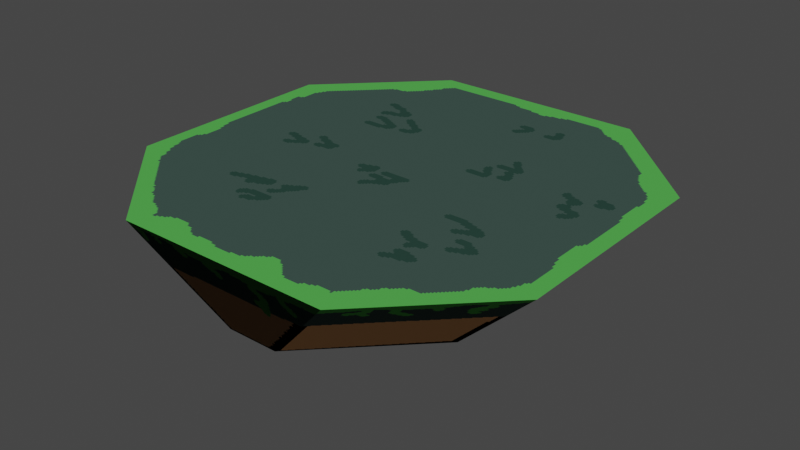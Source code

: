 # Source: scaleisland.blend  (saved by Blender 3.0.42; exported with 4.5.12 LTS)
import bpy
from mathutils import Matrix  # noqa: F401  (used for matrix-valued properties, if any)

bpy.ops.wm.read_factory_settings(use_empty=True)
scene = bpy.context.scene
scene.name = 'Scene'

# ---- collections
col_collection = bpy.data.collections.new('Collection'); scene.collection.children.link(col_collection)

# ---- images (referenced by path relative to the original .blend; pixels are not part of the script)
import os
ASSET_DIR = os.environ.get("B2B_ASSET_DIR", "")  # directory of the original .blend (textures are referenced by path, not embedded)
HERE = os.path.dirname(os.path.abspath(__file__))  # packed textures are extracted next to this script under _unpacked/

def load_image(name, relpath, width, height, colorspace="sRGB"):
    """Load a texture the original file referenced (path relative to the .blend, or extracted next to this script)."""
    p = next((c for c in (os.path.join(HERE, relpath), os.path.join(ASSET_DIR, relpath)) if relpath and os.path.exists(c)), "")
    if p:
        img = bpy.data.images.load(p, check_existing=True)
        img.name = name
    else:  # same state as the original file: an image datablock whose file is absent (Cycles renders it pink)
        img = bpy.data.images.new(name, width, height)
        img.source = "FILE"
        img.filepath = "//" + (relpath or name)
    img.colorspace_settings.name = colorspace
    return img
img_spriteisland = load_image('SpriteIsland', '_unpacked/SpriteIsland.bdba881d.png', 480, 480, 'sRGB')

# ---- materials (node trees are filled in below, after node groups)
mat_island_mtl = bpy.data.materials.new('island_mtl')
mat_island_mtl.use_transparent_shadow = False
mat_island_mtl.diffuse_color = (1.0, 1.0, 1.0, 1.0)
mat_island_mtl.roughness = 1.0
mat_island_mtl.specular_intensity = 0.0

# ---- material node trees
mat_island_mtl.use_nodes = True; mat_island_mtl.node_tree.nodes.clear()
_N = mat_island_mtl.node_tree.nodes; _L = mat_island_mtl.node_tree.links
n0 = _N.new('ShaderNodeBsdfPrincipled'); n0.name = 'Principled BSDF'; n0.location = (10, 300)
n0.distribution = 'GGX'
n0.subsurface_method = 'RANDOM_WALK_SKIN'
n0.inputs[2].default_value = 1.0
n0.inputs[3].default_value = 1.45
n0.inputs[13].default_value = 0.0
n0.inputs[27].default_value = (0.0, 0.0, 0.0, 1.0)
n0.inputs[28].default_value = 1.0
n1 = _N.new('ShaderNodeOutputMaterial'); n1.name = 'Material Output'; n1.location = (300, 300)
n2 = _N.new('ShaderNodeTexImage'); n2.name = 'Image Texture'; n2.location = (-300, 600)
n2.image = img_spriteisland
n2.interpolation = 'Closest'
_L.new(n0.outputs[0], n1.inputs[0])
_L.new(n2.outputs[0], n0.inputs[0])
n1.is_active_output = True

# ---- world
world_world = bpy.data.worlds.new('World'); scene.world = world_world
world_world.use_nodes = True; world_world.node_tree.nodes.clear()
_N = world_world.node_tree.nodes; _L = world_world.node_tree.links
n0 = _N.new('ShaderNodeOutputWorld'); n0.name = 'World Output'; n0.location = (300, 300)
n1 = _N.new('ShaderNodeBackground'); n1.name = 'Background'; n1.location = (10, 300)
n1.inputs[0].default_value = (0.05088, 0.05088, 0.05088, 1.0)
_L.new(n1.outputs[0], n0.inputs[0])
n0.is_active_output = True
world_world.color = (0.05088, 0.05088, 0.05088)
world_world.use_sun_shadow = False
world_world.sun_shadow_jitter_overblur = 0.0

# ---- meshes
me_island = bpy.data.meshes.new('island')
me_island.from_pydata([(1.0, 0.5, -0.5), (0.5, 0.5, -1.0), (-0.5, 0.5, -1.0), (-1.0, 0.5, -0.5), (-1.0, 0.5, 0.5), (-0.5, 0.5, 1.0), (0.5, 0.5, 1.0), (1.0, 0.5, 0.5), (0.5, 0.0, 0.25), (0.0, 0.0, 0.75), (-0.25, 0.0, 0.75), (-0.5, 0.0, 0.25), (-0.5, 0.0, 0.0), (-0.25, 0.0, -0.5), (0.0, 0.0, -0.5), (0.5, 0.0, 0.0)], [], [(0, 1, 2, 3, 4, 5, 6, 7), (8, 9, 10, 11, 12, 13, 14, 15), (6, 9, 8, 7), (5, 10, 9, 6), (4, 11, 10, 5), (3, 12, 11, 4), (2, 13, 12, 3), (1, 14, 13, 2), (0, 15, 14, 1), (7, 8, 15, 0)])
me_island.polygons.foreach_set('use_smooth', [True] * 10)
_k = set([(0, 1), (0, 7), (0, 15), (1, 2), (1, 14), (2, 3), (2, 13), (3, 4), (3, 12), (4, 5), (4, 11), (5, 6), (5, 10), (6, 7), (6, 9), (7, 8), (8, 9), (8, 15), (9, 10), (10, 11), (11, 12), (12, 13), (13, 14), (14, 15)])
me_island.attributes.new('sharp_edge', 'BOOLEAN', 'EDGE').data.foreach_set('value', [ (min(e.vertices), max(e.vertices)) in _k for e in me_island.edges])
_uv = me_island.uv_layers.new(name='UVMap')
_uv.uv.foreach_set('vector', [0.1384, 0.4878, 0.02191, 0.3713, 0.02191, 0.1384, 0.1384, 0.02191, 0.3713, 0.02191, 0.4878, 0.1384, 0.4878, 0.3713, 0.3713, 0.4878, 0.7786, 0.06308, 0.7786, 0.2278, 0.7375, 0.269, 0.6139, 0.2278, 0.5728, 0.1866, 0.5316, 0.06308, 0.5728, 0.02191, 0.7375, 0.02191, 0.6916, 0.6283, 0.6916, 0.803, 0.5316, 0.7642, 0.5316, 0.5895, 0.9527, 0.2548, 0.8225, 0.1966, 0.8225, 0.1384, 0.9527, 0.02191, 0.02191, 0.9781, 0.05929, 0.8083, 0.1857, 0.8344, 0.1857, 0.976, 0.6963, 0.5457, 0.5316, 0.4292, 0.5316, 0.371, 0.6963, 0.3128, 0.7401, 0.5151, 0.7789, 0.3454, 0.9041, 0.3128, 0.9041, 0.514, 0.2304, 0.5316, 0.3951, 0.648, 0.3951, 0.7063, 0.2304, 0.7645, 0.9002, 0.5895, 0.9002, 0.7912, 0.7355, 0.7912, 0.7355, 0.5895, 0.1866, 0.7645, 0.02191, 0.7063, 0.02191, 0.648, 0.1866, 0.5316])
me_island.materials.append(mat_island_mtl)
me_island.use_remesh_fix_poles = True
me_island.use_remesh_preserve_attributes = False
me_island.update()
me_island.normals_split_custom_set([tuple(v) for v in zip(*[iter([0.0, 1.0, 0.0, 0.0, 1.0, 0.0, 0.0, 1.0, 0.0, 0.0, 1.0, 0.0, 0.0, 1.0, 0.0, 0.0, 1.0, 0.0, 0.0, 1.0, 0.0, 0.0, 1.0, 0.0, 0.0, -1.0, 0.0, 0.0, -1.0, 0.0, 0.0, -1.0, 0.0, 0.0, -1.0, 0.0, 0.0, -1.0, 0.0, 0.0, -1.0, 0.0, 0.0, -1.0, 0.0, 0.0, -1.0, 0.0, 0.4851, -0.7276, -0.4851, 0.4851, -0.7276, -0.4851, 0.4851, -0.7276, -0.4851, 0.4851, -0.7276, -0.4851, -5.776e-05, -0.4471, -0.8945, -3.494e-05, -0.4471, -0.8945, 2.08e-05, -0.4471, -0.8945, 6.789e-05, -0.4471, -0.8945, -0.5773, -0.5774, -0.5774, -0.5773, -0.5773, -0.5774, -0.5774, -0.5773, -0.5774, -0.5773, -0.5773, -0.5774, -0.7071, -0.7071, 0.0, -0.7071, -0.7071, 0.0, -0.7071, -0.7071, 0.0, -0.7071, -0.7071, 0.0, -0.4082, -0.8165, 0.4082, -0.4083, -0.8165, 0.4082, -0.4082, -0.8165, 0.4082, -0.4083, -0.8165, 0.4082, -4.53e-05, -0.7071, 0.7071, -2.022e-05, -0.7071, 0.7071, 2.295e-06, -0.7071, 0.7071, 5.056e-05, -0.7071, 0.7071, 0.4083, -0.8165, 0.4082, 0.4083, -0.8165, 0.4082, 0.4083, -0.8165, 0.4082, 0.4083, -0.8165, 0.4082, 0.7071, -0.7071, 0.0, 0.7071, -0.7071, 0.0, 0.7071, -0.7071, 0.0, 0.7071, -0.7071, 0.0])] * 3)])

# ---- objects
ob_island = bpy.data.objects.new('island', me_island)

# ---- transforms, parenting, visibility, modifiers, constraints
ob_island.location = (0.0, 0.0, 0.0)
ob_island.rotation_euler = (1.571, -0.0, 0.0)

# ---- collection membership
col_collection.objects.link(ob_island)

# ---- scene / render settings (as saved in the file)
scene.frame_start = 1; scene.frame_end = 250; scene.frame_set(1)
scene.render.engine = 'BLENDER_EEVEE_NEXT'
scene.cycles.sampling_pattern = 'TABULATED_SOBOL'
scene.cycles.use_light_tree = False
scene.view_settings.view_transform = 'Filmic'
bpy.context.view_layer.update()

# ---- added for rendering (the .blend has no active camera and no usable light): camera, sun
cam_auto = bpy.data.cameras.new('AutoCamera')
cam_auto.lens = 50.0
cam_auto.sensor_width = 36.0
cam_auto.clip_end = 1000.0
ob_auto_camera = bpy.data.objects.new('AutoCamera', cam_auto)
scene.collection.objects.link(ob_auto_camera)
ob_auto_camera.location = (2.65751, -3.18901, 2.376)
ob_auto_camera.rotation_euler = (1.09748, -7.21219e-08, 0.694738)
scene.camera = ob_auto_camera
light_auto_sun = bpy.data.lights.new('AutoSun', 'SUN')
light_auto_sun.energy = 3.0
light_auto_sun.angle = 0.0523599
ob_auto_sun = bpy.data.objects.new('AutoSun', light_auto_sun)
scene.collection.objects.link(ob_auto_sun)
ob_auto_sun.rotation_euler = (0.872665, 0.174533, 0.523599)
bpy.context.view_layer.update()
